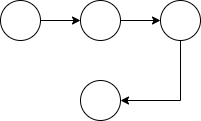

The diagram above was exported from draw.io. Its source (the exported page's mxGraphModel, read from the mxfile embedded in the PNG):
<mxGraphModel dx="992" dy="469" grid="1" gridSize="10" guides="1" tooltips="1" connect="1" arrows="1" fold="1" page="1" pageScale="1" pageWidth="827" pageHeight="1169" math="0" shadow="0">
  <root>
    <mxCell id="0" />
    <mxCell id="1" parent="0" />
    <mxCell id="u5KgdHViXFEOjEGpkzAo-5" style="edgeStyle=orthogonalEdgeStyle;rounded=0;orthogonalLoop=1;jettySize=auto;html=1;entryX=0;entryY=0.5;entryDx=0;entryDy=0;" edge="1" parent="1" source="u5KgdHViXFEOjEGpkzAo-1" target="u5KgdHViXFEOjEGpkzAo-2">
      <mxGeometry relative="1" as="geometry" />
    </mxCell>
    <mxCell id="u5KgdHViXFEOjEGpkzAo-1" value="" style="ellipse;whiteSpace=wrap;html=1;aspect=fixed;" vertex="1" parent="1">
      <mxGeometry x="160" y="120" width="40" height="40" as="geometry" />
    </mxCell>
    <mxCell id="u5KgdHViXFEOjEGpkzAo-6" style="edgeStyle=orthogonalEdgeStyle;rounded=0;orthogonalLoop=1;jettySize=auto;html=1;entryX=0;entryY=0.5;entryDx=0;entryDy=0;" edge="1" parent="1" source="u5KgdHViXFEOjEGpkzAo-2" target="u5KgdHViXFEOjEGpkzAo-3">
      <mxGeometry relative="1" as="geometry" />
    </mxCell>
    <mxCell id="u5KgdHViXFEOjEGpkzAo-2" value="" style="ellipse;whiteSpace=wrap;html=1;aspect=fixed;" vertex="1" parent="1">
      <mxGeometry x="240" y="120" width="40" height="40" as="geometry" />
    </mxCell>
    <mxCell id="u5KgdHViXFEOjEGpkzAo-7" style="edgeStyle=orthogonalEdgeStyle;rounded=0;orthogonalLoop=1;jettySize=auto;html=1;entryX=1;entryY=0.5;entryDx=0;entryDy=0;" edge="1" parent="1" source="u5KgdHViXFEOjEGpkzAo-3" target="u5KgdHViXFEOjEGpkzAo-4">
      <mxGeometry relative="1" as="geometry">
        <Array as="points">
          <mxPoint x="340" y="220" />
        </Array>
      </mxGeometry>
    </mxCell>
    <mxCell id="u5KgdHViXFEOjEGpkzAo-3" value="" style="ellipse;whiteSpace=wrap;html=1;aspect=fixed;" vertex="1" parent="1">
      <mxGeometry x="320" y="120" width="40" height="40" as="geometry" />
    </mxCell>
    <mxCell id="u5KgdHViXFEOjEGpkzAo-4" value="" style="ellipse;whiteSpace=wrap;html=1;aspect=fixed;" vertex="1" parent="1">
      <mxGeometry x="240" y="200" width="40" height="40" as="geometry" />
    </mxCell>
  </root>
</mxGraphModel>